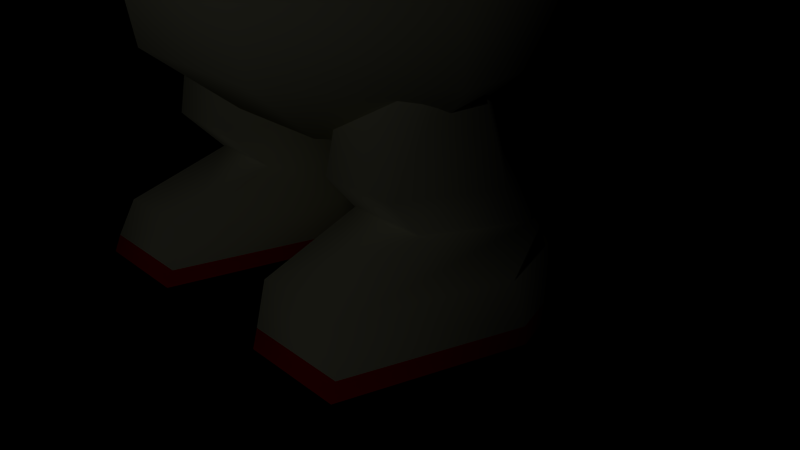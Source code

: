 # Source: olimar.blend  (saved by Blender 2.68.0; exported with 4.5.12 LTS)
import bpy
from mathutils import Matrix  # noqa: F401  (used for matrix-valued properties, if any)

bpy.ops.wm.read_factory_settings(use_empty=True)
scene = bpy.context.scene
scene.name = 'Scene'

# ---- collections
col_collection_1 = bpy.data.collections.new('Collection 1'); scene.collection.children.link(col_collection_1)

# ---- materials (node trees are filled in below, after node groups)
mat_head = bpy.data.materials.new('Head')
mat_head.alpha_threshold = 0.0
mat_head.use_transparent_shadow = False
mat_head.diffuse_color = (0.6724, 0.4287, 0.1981, 1.0)
mat_head.roughness = 0.5
mat_head.line_color = (0.0, 0.0, 0.0, 1.0)
mat_gloves = bpy.data.materials.new('Gloves')
mat_gloves.alpha_threshold = 0.0
mat_gloves.use_transparent_shadow = False
mat_gloves.diffuse_color = (1.0, 0.0, 0.0, 1.0)
mat_gloves.roughness = 0.5
mat_gloves.line_color = (0.0, 0.0, 0.0, 1.0)
mat_backpack = bpy.data.materials.new('Backpack')
mat_backpack.alpha_threshold = 0.0
mat_backpack.use_transparent_shadow = False
mat_backpack.diffuse_color = (1.0, 0.0, 0.0, 1.0)
mat_backpack.roughness = 0.5
mat_backpack.line_color = (0.0, 0.0, 0.0, 1.0)
mat_nose = bpy.data.materials.new('Nose')
mat_nose.alpha_threshold = 0.0
mat_nose.use_transparent_shadow = False
mat_nose.diffuse_color = (0.6172, 0.3515, 0.1981, 1.0)
mat_nose.roughness = 0.5
mat_nose.line_color = (0.0, 0.0, 0.0, 1.0)
mat_suit = bpy.data.materials.new('Suit')
mat_suit.alpha_threshold = 0.0
mat_suit.use_transparent_shadow = False
mat_suit.diffuse_color = (0.9615, 0.9615, 0.6846, 1.0)
mat_suit.roughness = 0.5
mat_suit.specular_intensity = 0.0
mat_suit.line_color = (0.0, 0.0, 0.0, 1.0)
mat_shoe_ring = bpy.data.materials.new('Shoe Ring')
mat_shoe_ring.alpha_threshold = 0.0
mat_shoe_ring.use_transparent_shadow = False
mat_shoe_ring.diffuse_color = (1.0, 0.0, 0.0, 1.0)
mat_shoe_ring.specular_color = (1.0, 0.9923, 1.0)
mat_shoe_ring.roughness = 0.5
mat_shoe_ring.specular_intensity = 1.0
mat_shoe_ring.line_color = (0.0, 0.0, 0.0, 1.0)
mat_stalk = bpy.data.materials.new('Stalk')
mat_stalk.alpha_threshold = 0.0
mat_stalk.use_transparent_shadow = False
mat_stalk.diffuse_color = (0.5395, 0.5583, 0.4508, 1.0)
mat_stalk.roughness = 0.5
mat_stalk.line_color = (0.0, 0.0, 0.0, 1.0)
mat_collar = bpy.data.materials.new('Collar')
mat_collar.alpha_threshold = 0.0
mat_collar.use_transparent_shadow = False
mat_collar.diffuse_color = (0.4222, 0.4333, 0.3496, 1.0)
mat_collar.roughness = 0.5
mat_collar.line_color = (0.0, 0.0, 0.0, 1.0)
mat_cuffs = bpy.data.materials.new('Cuffs')
mat_cuffs.alpha_threshold = 0.0
mat_cuffs.use_transparent_shadow = False
mat_cuffs.diffuse_color = (0.0, 0.0, 0.0, 1.0)
mat_cuffs.roughness = 0.5
mat_cuffs.line_color = (0.0, 0.0, 0.0, 1.0)
mat_ears = bpy.data.materials.new('Ears')
mat_ears.alpha_threshold = 0.0
mat_ears.use_transparent_shadow = False
mat_ears.diffuse_color = (0.6724, 0.4287, 0.1981, 1.0)
mat_ears.roughness = 0.5
mat_ears.line_color = (0.0, 0.0, 0.0, 1.0)

# ---- material node trees

# ---- world
world_world = bpy.data.worlds.new('World'); scene.world = world_world
world_world.color = (0.0, 0.0, 0.0)
world_world.use_sun_shadow = False
world_world.sun_shadow_jitter_overblur = 0.0
world_world.cycles.sampling_method = 'MANUAL'
world_world.cycles.sample_map_resolution = 256

# ---- cameras
cam_camera = bpy.data.cameras.new('Camera')
cam_camera.clip_end = 100.0
cam_camera.lens = 35.0
cam_camera.sensor_width = 32.0
cam_camera.sensor_height = 18.0
cam_camera.ortho_scale = 7.314
cam_camera.dof.focus_distance = 0.0
cam_camera.dof.aperture_fstop = 128.0

# ---- lights
light_lamp = bpy.data.lights.new('Lamp', 'POINT')
light_lamp.transmission_factor = 0.0
light_lamp.cutoff_distance = 30.0
light_lamp.energy = 100.0
light_lamp.shadow_buffer_clip_start = 1.001
light_lamp.shadow_soft_size = 0.1
light_lamp.shadow_maximum_resolution = 0.006
light_lamp.use_absolute_resolution = True
light_lamp.cycles.use_multiple_importance_sampling = False

# ---- meshes
me_head_icosphere_001 = bpy.data.meshes.new('Head_Icosphere.001')
me_head_icosphere_001.from_pydata([(1.06, 7.693, 3.429), (1.715, 7.207, 1.122), (2.917, 8.186, 2.292), (-0.6549, 7.03, 1.923), (-1.114, 7.884, 3.654), (0.0, 7.057, -0.2698), (3.429, 8.444, 0.03723), (1.715, 7.781, -1.469), (2.917, 9.161, -2.116), (-2.774, 7.98, 2.133), (-2.119, 7.494, -0.1731), (-3.606, 8.674, 0.08806), (-2.774, 8.908, -2.059), (-0.6549, 7.958, -2.269), (-1.114, 9.463, -3.478), (1.06, 9.195, -3.354), (3.834, 9.694, 1.673), (3.834, 10.27, -0.9179), (3.606, 11.29, 0.667), (0.0, 9.053, 4.57), (2.37, 9.23, 3.769), (1.114, 10.5, 4.233), (-3.834, 9.694, 1.673), (-2.37, 9.23, 3.769), (-2.917, 10.8, 2.871), (-2.37, 10.73, -3.014), (-3.834, 10.27, -0.9179), (-2.917, 11.78, -1.537), (2.37, 10.73, -3.014), (0.0, 10.91, -3.815), (1.114, 12.08, -2.899), (2.774, 11.05, 2.814), (-1.06, 10.77, 4.109), (-3.429, 11.52, 0.7179), (-1.06, 12.27, -2.674), (2.774, 11.98, -1.378), (0.6549, 12.0, 3.024), (2.119, 12.47, 0.9282), (0.0, 12.91, 1.025), (-1.715, 12.18, 2.224), (-1.715, 12.76, -0.3673), (0.6549, 12.93, -1.168)], [], [(0, 1, 2), (1, 0, 3), (3, 0, 4), (3, 5, 1), (6, 2, 1), (1, 7, 6), (8, 6, 7), (1, 5, 7), (9, 3, 4), (3, 9, 10), (11, 10, 9), (10, 5, 3), (12, 10, 11), (10, 12, 13), (14, 13, 12), (13, 5, 10), (15, 13, 14), (13, 15, 7), (8, 7, 15), (7, 5, 13), (16, 2, 6), (6, 17, 16), (18, 16, 17), (17, 6, 8), (4, 0, 19), (0, 20, 19), (21, 19, 20), (20, 0, 2), (22, 11, 9), (9, 23, 22), (24, 22, 23), (23, 9, 4), (25, 14, 12), (12, 26, 25), (27, 25, 26), (26, 12, 11), (28, 8, 15), (15, 29, 28), (30, 28, 29), (29, 15, 14), (31, 16, 18), (16, 31, 20), (21, 20, 31), (20, 2, 16), (32, 19, 21), (19, 32, 23), (24, 23, 32), (23, 4, 19), (33, 22, 24), (22, 33, 26), (27, 26, 33), (26, 11, 22), (34, 25, 27), (25, 34, 29), (30, 29, 34), (29, 14, 25), (35, 28, 30), (28, 35, 17), (18, 17, 35), (17, 8, 28), (36, 21, 31), (31, 37, 36), (38, 36, 37), (37, 31, 18), (39, 24, 32), (32, 36, 39), (38, 39, 36), (36, 32, 21), (40, 27, 33), (33, 39, 40), (38, 40, 39), (39, 33, 24), (41, 30, 34), (34, 40, 41), (38, 41, 40), (40, 34, 27), (37, 18, 35), (35, 41, 37), (38, 37, 41), (41, 35, 30)])
me_head_icosphere_001.polygons.foreach_set('use_smooth', [True] * 80)
me_head_icosphere_001.materials.append(mat_head)
me_head_icosphere_001.use_remesh_preserve_volume = False
me_head_icosphere_001.use_remesh_preserve_attributes = False
me_head_icosphere_001.use_mirror_vertex_groups = False
me_head_icosphere_001.update()
me_hands_cube_001 = bpy.data.meshes.new('hands_Cube.001')
me_hands_cube_001.from_pydata([(-3.85, 5.311, -0.3328), (-3.85, 5.311, 1.029), (-4.972, 5.186, 0.9897), (-4.972, 5.186, -0.2934), (4.972, 5.186, 0.9897), (3.85, 5.311, 1.029), (3.85, 5.311, -0.3328), (4.972, 5.186, -0.2934), (-4.049, 6.276, -0.3328), (-5.143, 6.016, -0.3686), (-5.143, 6.016, 1.065), (-4.049, 6.276, 1.029), (5.143, 6.016, 1.065), (5.143, 6.016, -0.3686), (4.049, 6.276, -0.3328), (4.049, 6.276, 1.029)], [], [(0, 1, 2, 3), (4, 5, 6, 7), (8, 9, 10, 11), (12, 13, 14, 15), (1, 11, 10, 2), (12, 15, 5, 4), (2, 10, 9, 3), (13, 12, 4, 7), (8, 0, 3, 9), (7, 6, 14, 13)])
me_hands_cube_001.polygons.foreach_set('use_smooth', [True] * 10)
_k = set([(0, 1), (0, 8), (1, 11), (5, 6), (5, 15), (6, 14), (8, 11), (14, 15)])
me_hands_cube_001.attributes.new('sharp_edge', 'BOOLEAN', 'EDGE').data.foreach_set('value', [ (min(e.vertices), max(e.vertices)) in _k for e in me_hands_cube_001.edges])
me_hands_cube_001.materials.append(mat_gloves)
me_hands_cube_001.use_remesh_preserve_volume = False
me_hands_cube_001.use_remesh_preserve_attributes = False
me_hands_cube_001.use_mirror_vertex_groups = False
me_hands_cube_001.update()
me_backpack_cube = bpy.data.meshes.new('Backpack_Cube')
me_backpack_cube.from_pydata([(1.0, 3.702, -3.281), (1.295, 6.358, -3.648), (1.295, 6.358, -1.141), (1.0, 3.702, -1.509), (-1.295, 6.358, -1.141), (-1.0, 3.702, -1.509), (-1.295, 6.358, -3.648), (-1.0, 3.702, -3.281), (-1.0, 3.386, -2.93), (-1.0, 3.386, -1.859), (1.0, 3.386, -2.93), (1.0, 3.386, -1.859), (-1.0, 6.657, -3.424), (1.0, 6.657, -3.424), (-1.0, 6.708, -1.568), (1.0, 6.708, -1.568)], [], [(0, 1, 2, 3), (3, 2, 4, 5), (5, 4, 6, 7), (1, 0, 7, 6), (5, 7, 8, 9), (7, 0, 10, 8), (0, 3, 11, 10), (3, 5, 9, 11), (10, 11, 9, 8), (1, 6, 12, 13), (6, 4, 14, 12), (4, 2, 15, 14), (2, 1, 13, 15), (13, 12, 14, 15)])
me_backpack_cube.polygons.foreach_set('use_smooth', [True] * 14)
me_backpack_cube.materials.append(mat_backpack)
me_backpack_cube.use_remesh_preserve_volume = False
me_backpack_cube.use_remesh_preserve_attributes = False
me_backpack_cube.use_mirror_vertex_groups = False
me_backpack_cube.update()
me_nose_icosphere_002 = bpy.data.meshes.new('Nose_Icosphere.002')
me_nose_icosphere_002.from_pydata([(-0.5898, 7.696, 5.4), (0.0, 8.097, 3.852), (1.544, 8.078, 5.099), (1.544, 9.314, 4.125), (-1.909, 8.696, 4.612), (-0.5898, 9.695, 3.824), (1.909, 9.664, 5.841), (0.5898, 8.665, 6.629), (-1.544, 9.047, 6.328), (-1.544, 10.28, 5.354), (0.5898, 10.66, 5.053), (0.0, 10.26, 6.6)], [], [(0, 1, 2), (2, 1, 3), (1, 0, 4), (5, 1, 4), (3, 1, 5), (2, 3, 6), (0, 2, 7), (4, 0, 8), (5, 4, 9), (3, 5, 10), (6, 7, 2), (8, 0, 7), (8, 9, 4), (9, 10, 5), (10, 6, 3), (7, 6, 11), (8, 7, 11), (9, 8, 11), (10, 9, 11), (6, 10, 11)])
me_nose_icosphere_002.polygons.foreach_set('use_smooth', [True] * 20)
me_nose_icosphere_002.materials.append(mat_nose)
me_nose_icosphere_002.use_remesh_preserve_volume = False
me_nose_icosphere_002.use_remesh_preserve_attributes = False
me_nose_icosphere_002.use_mirror_vertex_groups = False
me_nose_icosphere_002.update()
me_legs2_cylinder_007 = bpy.data.meshes.new('legs2_Cylinder.007')
me_legs2_cylinder_007.from_pydata([(0.8732, 0.1427, -1.731), (0.7788, 0.8287, -1.622), (1.994, 0.8287, -1.622), (2.154, 0.1427, -1.731), (-1.994, 0.8287, -1.622), (-0.7788, 0.8287, -1.622), (-0.8732, 0.1427, -1.731), (-2.154, 0.1427, -1.731), (2.601, 0.8287, 0.3612), (2.794, 0.1427, 0.3643), (-2.601, 0.8287, 0.3612), (-2.794, 0.1427, 0.3643), (1.994, 0.8287, 2.183), (2.154, 0.1427, 2.46), (-1.994, 0.8287, 2.183), (-2.154, 0.1427, 2.46), (0.7788, 0.8287, 2.183), (0.8732, 0.1427, 2.46), (-0.7788, 0.8287, 2.183), (-0.8732, 0.1427, 2.46), (0.1714, 0.8287, 0.3612), (0.2329, 0.1427, 0.3643), (-0.1714, 0.8287, 0.3612), (-0.2329, 0.1427, 0.3643), (0.295, 1.193, -0.2428), (0.795, 1.132, -1.429), (-0.295, 1.193, -0.2428), (-0.795, 1.132, -1.429), (0.795, 1.253, 0.9437), (-0.795, 1.253, 0.9437), (1.795, 1.253, 0.9437), (-1.795, 1.253, 0.9437), (2.295, 1.193, -0.2428), (-2.295, 1.193, -0.2428), (1.795, 1.132, -1.429), (-1.795, 1.132, -1.429), (0.9164, 1.791, -0.7916), (1.916, 1.791, -0.7916), (-0.9164, 1.791, -0.7916), (-1.916, 1.791, -0.7916), (2.416, 1.791, 0.3145), (-2.416, 1.791, 0.3145), (1.916, 1.79, 1.421), (-1.916, 1.79, 1.421), (0.9164, 1.79, 1.421), (-0.9164, 1.79, 1.421), (0.4164, 1.791, 0.3145), (-0.4164, 1.791, 0.3145), (0.745, 3.349, 0.6069), (1.093, 3.35, 0.05018), (-0.745, 3.349, 0.6069), (-1.093, 3.35, 0.05018), (1.093, 3.348, 1.164), (-1.093, 3.348, 1.164), (1.789, 3.348, 1.164), (-1.789, 3.348, 1.164), (2.136, 3.349, 0.6069), (-2.136, 3.349, 0.6069), (1.789, 3.35, 0.05018), (-1.789, 3.35, 0.05018), (-2.13, 0.3543, -1.731), (-0.8481, 0.3543, -1.731), (-0.207, 0.3543, 0.3643), (-2.771, 0.3543, 0.3643), (-2.13, 0.3543, 2.374), (-0.8481, 0.3543, 2.374), (2.13, 0.3543, -1.731), (0.8481, 0.3543, -1.731), (2.771, 0.3543, 0.3643), (2.13, 0.3543, 2.374), (0.8481, 0.3543, 2.374), (0.207, 0.3543, 0.3643)], [], [(67, 1, 2, 66), (60, 61, 6, 7), (66, 2, 8, 68), (63, 60, 7, 11), (68, 8, 12, 69), (64, 63, 11, 15), (69, 12, 16, 70), (65, 64, 15, 19), (70, 16, 20, 71), (62, 65, 19, 23), (67, 0, 21, 71), (62, 61, 5, 22), (1, 20, 24, 25), (26, 22, 5, 27), (20, 16, 28, 24), (29, 18, 22, 26), (16, 12, 30, 28), (31, 14, 18, 29), (12, 8, 32, 30), (33, 10, 14, 31), (8, 2, 34, 32), (35, 4, 10, 33), (2, 1, 25, 34), (27, 5, 4, 35), (34, 25, 36, 37), (38, 27, 35, 39), (32, 34, 37, 40), (39, 35, 33, 41), (30, 32, 40, 42), (41, 33, 31, 43), (28, 30, 42, 44), (43, 31, 29, 45), (24, 28, 44, 46), (45, 29, 26, 47), (25, 24, 46, 36), (47, 26, 27, 38), (36, 46, 48, 49), (50, 47, 38, 51), (46, 44, 52, 48), (53, 45, 47, 50), (44, 42, 54, 52), (55, 43, 45, 53), (42, 40, 56, 54), (57, 41, 43, 55), (40, 37, 58, 56), (59, 39, 41, 57), (37, 36, 49, 58), (51, 38, 39, 59), (4, 5, 61, 60), (10, 4, 60, 63), (14, 10, 63, 64), (18, 14, 64, 65), (22, 18, 65, 62), (23, 6, 61, 62), (0, 67, 66, 3), (3, 66, 68, 9), (9, 68, 69, 13), (13, 69, 70, 17), (17, 70, 71, 21), (1, 67, 71, 20)])
me_legs2_cylinder_007.polygons.foreach_set('use_smooth', [True] * 60)
me_legs2_cylinder_007.polygons.foreach_set('material_index', [0, 1, 0, 1, 0, 1, 0, 1, 0, 1, 1, 0, 0, 0, 0, 0, 0, 0, 0, 0, 0, 0, 0, 0, 0, 0, 0, 0, 0, 0, 0, 0, 0, 0, 0, 0, 0, 0, 0, 0, 0, 0, 0, 0, 0, 0, 0, 0, 0, 0, 0, 0, 0, 1, 1, 1, 1, 1, 1, 0])
_k = set([(0, 3), (0, 21), (3, 9), (6, 7), (6, 23), (7, 11), (9, 13), (11, 15), (13, 17), (15, 19), (17, 21), (19, 23), (48, 49), (48, 52), (49, 58), (50, 51), (50, 53), (51, 59), (52, 54), (53, 55), (54, 56), (55, 57), (56, 58), (57, 59)])
me_legs2_cylinder_007.attributes.new('sharp_edge', 'BOOLEAN', 'EDGE').data.foreach_set('value', [ (min(e.vertices), max(e.vertices)) in _k for e in me_legs2_cylinder_007.edges])
me_legs2_cylinder_007.materials.append(mat_suit)
me_legs2_cylinder_007.materials.append(mat_shoe_ring)
me_legs2_cylinder_007.use_remesh_preserve_volume = False
me_legs2_cylinder_007.use_remesh_preserve_attributes = False
me_legs2_cylinder_007.use_mirror_vertex_groups = False
me_legs2_cylinder_007.update()
me_stalk_cylinder_003 = bpy.data.meshes.new('stalk_Cylinder.003')
me_stalk_cylinder_003.from_pydata([(0.0, 19.87, -0.03314), (0.0, 22.0, -0.03314), (0.1972, 22.0, 0.3084), (0.1972, 19.87, 0.3084), (0.0, 24.13, -0.03314), (0.1972, 24.13, 0.3084), (-0.1972, 22.0, 0.3084), (-0.1972, 19.87, 0.3084), (-0.1972, 24.13, 0.3084), (0.0, 15.62, -0.03314), (0.0, 17.75, -0.03314), (0.1972, 17.75, 0.3084), (0.1972, 15.62, 0.3084), (-0.1972, 17.75, 0.3084), (-0.1972, 15.62, 0.3084)], [], [(0, 1, 2, 3), (1, 4, 5, 2), (3, 2, 6, 7), (2, 5, 8, 6), (4, 1, 6, 8), (1, 0, 7, 6), (9, 10, 11, 12), (10, 0, 3, 11), (12, 11, 13, 14), (11, 3, 7, 13), (0, 10, 13, 7), (10, 9, 14, 13)])
me_stalk_cylinder_003.polygons.foreach_set('use_smooth', [True] * 12)
_k = set([(4, 5), (4, 8), (5, 8), (9, 12), (9, 14), (12, 14)])
me_stalk_cylinder_003.attributes.new('sharp_edge', 'BOOLEAN', 'EDGE').data.foreach_set('value', [ (min(e.vertices), max(e.vertices)) in _k for e in me_stalk_cylinder_003.edges])
me_stalk_cylinder_003.materials.append(mat_stalk)
me_stalk_cylinder_003.use_remesh_preserve_volume = False
me_stalk_cylinder_003.use_remesh_preserve_attributes = False
me_stalk_cylinder_003.use_mirror_vertex_groups = False
me_stalk_cylinder_003.update()
me_body2_cylinder_005 = bpy.data.meshes.new('Body2_Cylinder.005')
me_body2_cylinder_005.from_pydata([(-1.002, 2.952, -2.319), (-1.002, 3.703, -2.424), (1.002, 3.703, -2.424), (1.002, 2.952, -2.319), (2.418, 3.703, -1.003), (2.418, 2.952, -0.9596), (2.418, 3.703, 1.006), (2.418, 2.952, 0.9625), (1.002, 3.703, 2.427), (1.002, 2.952, 2.322), (-1.002, 3.703, 2.427), (-1.002, 2.952, 2.322), (-2.418, 3.703, 1.006), (-2.418, 2.952, 0.9625), (-2.418, 3.703, -1.003), (-2.418, 2.952, -0.9596), (-0.6769, 2.127, -1.166), (-1.634, 2.127, -0.4263), (-1.634, 2.127, 0.6201), (-0.6769, 2.127, 1.36), (0.6769, 2.127, 1.36), (1.634, 2.127, 0.6201), (1.634, 2.127, -0.4263), (0.6769, 2.127, -1.166), (0.0, 2.127, 0.09688), (-0.5147, 6.358, -0.6975), (0.5147, 6.358, -0.6975), (1.243, 6.193, -0.006463), (1.243, 5.96, 0.9708), (0.5147, 5.796, 1.662), (-0.5147, 5.796, 1.662), (-1.243, 5.96, 0.9708), (-1.243, 6.193, -0.006463), (-1.782, 6.942, -0.4334), (-0.7381, 7.234, -1.689), (-1.782, 6.529, 1.342), (-0.7381, 6.237, 2.597), (0.7381, 6.237, 2.597), (1.782, 6.529, 1.342), (1.782, 6.942, -0.4334), (0.7381, 7.234, -1.689), (0.0, 8.164, -0.4987), (0.0, 8.164, -0.4987), (0.0, 8.164, -0.4987), (0.0, 8.164, -0.4987), (0.0, 8.164, -0.4987), (0.0, 8.164, -0.4987), (0.0, 8.164, -0.4987), (0.0, 8.164, -0.4987), (0.0, 8.164, -0.4987)], [], [(0, 1, 2, 3), (3, 2, 4, 5), (5, 4, 6, 7), (7, 6, 8, 9), (9, 8, 10, 11), (11, 10, 12, 13), (13, 12, 14, 15), (1, 0, 15, 14), (15, 0, 16, 17), (13, 15, 17, 18), (11, 13, 18, 19), (9, 11, 19, 20), (7, 9, 20, 21), (5, 7, 21, 22), (3, 5, 22, 23), (0, 3, 23, 16), (24, 16, 23), (24, 23, 22), (24, 22, 21), (24, 21, 20), (24, 20, 19), (24, 19, 18), (24, 18, 17), (24, 17, 16), (29, 30, 10, 8), (12, 31, 32, 14), (6, 28, 29, 8), (32, 25, 1, 14), (2, 26, 27, 4), (30, 31, 12, 10), (4, 27, 28, 6), (25, 32, 33, 34), (32, 31, 35, 33), (31, 30, 36, 35), (30, 29, 37, 36), (29, 28, 38, 37), (28, 27, 39, 38), (27, 26, 40, 39), (26, 25, 34, 40), (40, 34, 41, 42), (39, 40, 42, 43), (38, 39, 43, 44), (37, 38, 44, 45), (36, 37, 45, 46), (35, 36, 46, 47), (33, 35, 47, 48), (34, 33, 48, 41), (49, 42, 41), (49, 43, 42), (49, 44, 43), (49, 45, 44), (49, 46, 45), (49, 47, 46), (49, 48, 47), (49, 41, 48), (25, 26, 2, 1)])
me_body2_cylinder_005.polygons.foreach_set('use_smooth', [True] * 56)
me_body2_cylinder_005.polygons.foreach_set('material_index', [0, 0, 0, 0, 0, 0, 0, 0, 0, 0, 0, 0, 0, 0, 0, 0, 0, 0, 0, 0, 0, 0, 0, 0, 0, 0, 0, 0, 0, 0, 0, 1, 1, 1, 1, 1, 1, 1, 1, 1, 1, 1, 1, 1, 1, 1, 1, 0, 0, 0, 0, 0, 0, 0, 0, 0])
me_body2_cylinder_005.materials.append(mat_suit)
me_body2_cylinder_005.materials.append(mat_collar)
me_body2_cylinder_005.use_remesh_preserve_volume = False
me_body2_cylinder_005.use_remesh_preserve_attributes = False
me_body2_cylinder_005.use_mirror_vertex_groups = False
me_body2_cylinder_005.update()
me_stalk_nub_sphere = bpy.data.meshes.new('stalk-nub_Sphere')
me_stalk_nub_sphere.from_pydata([(0.7448, 15.29, 0.4865), (0.4587, 15.42, -0.3782), (0.0, 15.73, 0.1564), (-0.4613, 15.42, -0.3763), (-0.7438, 15.29, 0.4895), (0.001627, 15.21, 1.023)], [], [(0, 1, 2), (1, 3, 2), (3, 4, 2), (4, 5, 2), (5, 0, 2)])
me_stalk_nub_sphere.polygons.foreach_set('use_smooth', [True] * 5)
_k = set([(0, 1), (0, 5), (1, 3), (3, 4), (4, 5)])
me_stalk_nub_sphere.attributes.new('sharp_edge', 'BOOLEAN', 'EDGE').data.foreach_set('value', [ (min(e.vertices), max(e.vertices)) in _k for e in me_stalk_nub_sphere.edges])
me_stalk_nub_sphere.materials.append(mat_stalk)
me_stalk_nub_sphere.use_remesh_preserve_volume = False
me_stalk_nub_sphere.use_remesh_preserve_attributes = False
me_stalk_nub_sphere.use_mirror_vertex_groups = False
me_stalk_nub_sphere.update()
me_arms2_cylinder_006 = bpy.data.meshes.new('arms2_Cylinder.006')
me_arms2_cylinder_006.from_pydata([(-3.069, 6.939, 0.1047), (-3.068, 6.288, -1.0), (3.068, 6.288, -1.0), (3.069, 6.939, 0.1047), (-2.771, 5.312, -0.5916), (2.771, 5.312, -0.5916), (-2.585, 5.353, 0.7123), (2.585, 5.353, 0.7123), (-2.739, 6.288, 1.166), (2.739, 6.288, 1.166), (-4.077, 6.729, 0.3322), (-3.784, 6.133, 1.431), (4.077, 6.729, 0.3322), (3.784, 6.133, 1.431), (-3.623, 5.306, 0.9231), (3.623, 5.306, 0.9231), (-3.773, 5.277, -0.4518), (3.773, 5.277, -0.4518), (-4.051, 6.152, -0.8502), (4.051, 6.152, -0.8502), (-4.514, 6.08, -0.8243), (-4.519, 6.68, 0.3964), (4.514, 6.08, -0.8243), (4.519, 6.68, 0.3964), (-4.261, 5.139, -0.4248), (4.261, 5.139, -0.4248), (-4.107, 5.152, 0.9875), (4.107, 5.152, 0.9875), (-4.241, 6.029, 1.518), (4.241, 6.029, 1.518), (-4.314, 5.774, 0.3246), (4.314, 5.774, 0.3246), (-1.196, 6.385, 0.8476), (-1.374, 6.798, 0.1741), (1.196, 6.385, 0.8476), (1.374, 6.798, 0.1741), (-1.112, 5.791, 0.5598), (1.112, 5.791, 0.5598), (-1.213, 5.765, -0.268), (1.213, 5.765, -0.268), (-1.374, 6.385, -0.5275), (1.374, 6.385, -0.5275)], [], [(4, 16, 18, 1), (17, 5, 2, 19), (14, 16, 4, 6), (15, 7, 5, 17), (11, 14, 6, 8), (12, 3, 9, 13), (13, 9, 7, 15), (19, 2, 3, 12), (18, 10, 0, 1), (10, 18, 20, 21), (22, 19, 12, 23), (18, 16, 24, 20), (25, 17, 19, 22), (16, 14, 26, 24), (27, 15, 17, 25), (14, 11, 28, 26), (29, 13, 15, 27), (11, 10, 21, 28), (23, 12, 13, 29), (30, 21, 20), (22, 23, 31), (30, 20, 24), (25, 22, 31), (30, 24, 26), (27, 25, 31), (30, 26, 28), (29, 27, 31), (28, 21, 30), (31, 23, 29), (0, 8, 32, 33), (34, 9, 3, 35), (8, 6, 36, 32), (37, 7, 9, 34), (6, 4, 38, 36), (39, 5, 7, 37), (4, 1, 40, 38), (41, 2, 5, 39), (1, 0, 33, 40), (35, 3, 2, 41), (0, 10, 11, 8)])
me_arms2_cylinder_006.polygons.foreach_set('use_smooth', [True] * 40)
me_arms2_cylinder_006.polygons.foreach_set('material_index', [0, 0, 0, 0, 0, 0, 0, 0, 0, 1, 1, 1, 1, 1, 1, 1, 1, 1, 1, 2, 2, 2, 2, 2, 2, 2, 2, 2, 2, 0, 0, 0, 0, 0, 0, 0, 0, 0, 0, 0])
_k = set([(32, 33), (32, 36), (33, 40), (34, 35), (34, 37), (35, 41), (36, 38), (37, 39), (38, 40), (39, 41)])
me_arms2_cylinder_006.attributes.new('sharp_edge', 'BOOLEAN', 'EDGE').data.foreach_set('value', [ (min(e.vertices), max(e.vertices)) in _k for e in me_arms2_cylinder_006.edges])
me_arms2_cylinder_006.materials.append(mat_suit)
me_arms2_cylinder_006.materials.append(mat_cuffs)
me_arms2_cylinder_006.materials.append(mat_gloves)
me_arms2_cylinder_006.use_remesh_preserve_volume = False
me_arms2_cylinder_006.use_remesh_preserve_attributes = False
me_arms2_cylinder_006.use_mirror_vertex_groups = False
me_arms2_cylinder_006.update()
me_ear2_plane = bpy.data.meshes.new('Ear2_Plane')
me_ear2_plane.from_pydata([(4.261, 9.075, -1.145), (4.937, 11.49, -1.061), (4.425, 10.41, 1.071), (-4.425, 10.41, 1.071), (-4.937, 11.49, -1.061), (-4.261, 9.075, -1.145), (4.084, 9.258, 1.383), (3.896, 8.345, 0.0884), (-4.084, 9.258, 1.383), (-3.896, 8.345, 0.0884), (2.533, 9.796, 0.03481), (-2.533, 9.796, 0.03481)], [], [(0, 1, 2), (3, 4, 5), (0, 2, 6, 7), (8, 3, 5, 9), (1, 0, 10), (11, 5, 4), (2, 1, 10), (11, 4, 3), (0, 7, 10), (11, 9, 5), (7, 6, 10), (11, 8, 9), (6, 2, 10), (11, 3, 8)])
me_ear2_plane.polygons.foreach_set('use_smooth', [True] * 14)
me_ear2_plane.materials.append(mat_ears)
me_ear2_plane.use_remesh_preserve_volume = False
me_ear2_plane.use_remesh_preserve_attributes = False
me_ear2_plane.use_mirror_vertex_groups = False
me_ear2_plane.update()

# ---- objects
ob_head_icosphere_001 = bpy.data.objects.new('Head_Icosphere.001', me_head_icosphere_001)
ob_hands_cube_001 = bpy.data.objects.new('hands_Cube.001', me_hands_cube_001)
ob_backpack_cube = bpy.data.objects.new('Backpack_Cube', me_backpack_cube)
ob_nose_icosphere_002 = bpy.data.objects.new('Nose_Icosphere.002', me_nose_icosphere_002)
ob_legs2_cylinder_007 = bpy.data.objects.new('legs2_Cylinder.007', me_legs2_cylinder_007)
ob_stalk_cylinder_003 = bpy.data.objects.new('stalk_Cylinder.003', me_stalk_cylinder_003)
ob_body2_cylinder_005 = bpy.data.objects.new('Body2_Cylinder.005', me_body2_cylinder_005)
ob_stalk_nub_sphere = bpy.data.objects.new('stalk-nub_Sphere', me_stalk_nub_sphere)
ob_arms2_cylinder_006 = bpy.data.objects.new('arms2_Cylinder.006', me_arms2_cylinder_006)
ob_ear2_plane = bpy.data.objects.new('Ear2_Plane', me_ear2_plane)
ob_lamp = bpy.data.objects.new('Lamp', light_lamp)
ob_camera = bpy.data.objects.new('Camera', cam_camera)

# ---- transforms, parenting, visibility, modifiers, constraints
ob_head_icosphere_001.location = (0.0, 0.0, 0.0)
ob_head_icosphere_001.rotation_euler = (1.571, -0.0, 0.0)
ob_head_icosphere_001.lineart.crease_threshold = 0.0
ob_hands_cube_001.location = (0.0, 0.0, 0.0)
ob_hands_cube_001.rotation_euler = (1.571, -0.0, 0.0)
ob_hands_cube_001.lineart.crease_threshold = 0.0
ob_backpack_cube.location = (0.0, 0.0, 0.0)
ob_backpack_cube.rotation_euler = (1.571, -0.0, 0.0)
ob_backpack_cube.lineart.crease_threshold = 0.0
ob_nose_icosphere_002.location = (0.0, 0.0, 0.0)
ob_nose_icosphere_002.rotation_euler = (1.571, -0.0, 0.0)
ob_nose_icosphere_002.lineart.crease_threshold = 0.0
ob_legs2_cylinder_007.location = (0.0, 0.0, 0.0)
ob_legs2_cylinder_007.rotation_euler = (1.571, -0.0, 0.0)
ob_legs2_cylinder_007.lineart.crease_threshold = 0.0
ob_stalk_cylinder_003.location = (0.0, 0.0, 0.0)
ob_stalk_cylinder_003.rotation_euler = (1.571, -0.0, 0.0)
ob_stalk_cylinder_003.lineart.crease_threshold = 0.0
ob_body2_cylinder_005.location = (0.0, 0.0, 0.0)
ob_body2_cylinder_005.rotation_euler = (1.571, -0.0, 0.0)
ob_body2_cylinder_005.lineart.crease_threshold = 0.0
ob_stalk_nub_sphere.location = (0.0, 0.0, 0.0)
ob_stalk_nub_sphere.rotation_euler = (1.571, -0.0, 0.0)
ob_stalk_nub_sphere.lineart.crease_threshold = 0.0
ob_arms2_cylinder_006.location = (0.0, 0.0, 0.0)
ob_arms2_cylinder_006.rotation_euler = (1.571, -0.0, 0.0)
ob_arms2_cylinder_006.lineart.crease_threshold = 0.0
ob_ear2_plane.location = (0.0, 0.0, 0.0)
ob_ear2_plane.rotation_euler = (1.571, -0.0, 0.0)
ob_ear2_plane.lineart.crease_threshold = 0.0
ob_lamp.location = (4.487, -17.79, 9.537)
ob_lamp.rotation_euler = (0.6503, 0.05522, 1.866)
ob_lamp.lock_rotations_4d = False
ob_lamp.empty_display_type = 'ARROWS'
ob_lamp.color = (0.0, 0.0, 0.0, 0.0)
ob_lamp.lineart.crease_threshold = 0.0
ob_camera.location = (7.481, -6.508, 5.344)
ob_camera.rotation_euler = (1.109, 0.01082, 0.8149)
ob_camera.lock_rotations_4d = False
ob_camera.empty_display_type = 'ARROWS'
ob_camera.color = (0.0, 0.0, 0.0, 0.0)
ob_camera.display_type = 'WIRE'
ob_camera.lineart.crease_threshold = 0.0

# ---- collection membership
col_collection_1.objects.link(ob_head_icosphere_001)
col_collection_1.objects.link(ob_hands_cube_001)
col_collection_1.objects.link(ob_backpack_cube)
col_collection_1.objects.link(ob_nose_icosphere_002)
col_collection_1.objects.link(ob_legs2_cylinder_007)
col_collection_1.objects.link(ob_stalk_cylinder_003)
col_collection_1.objects.link(ob_body2_cylinder_005)
col_collection_1.objects.link(ob_stalk_nub_sphere)
col_collection_1.objects.link(ob_arms2_cylinder_006)
col_collection_1.objects.link(ob_ear2_plane)
col_collection_1.objects.link(ob_lamp)
col_collection_1.objects.link(ob_camera)

# ---- scene / render settings (as saved in the file)
scene.camera = ob_camera
scene.frame_start = 1; scene.frame_end = 250; scene.frame_set(1)
scene.render.engine = 'BLENDER_EEVEE_NEXT'
scene.render.image_settings.color_mode = 'RGB'
scene.render.image_settings.compression = 90
scene.render.resolution_percentage = 50
scene.render.dither_intensity = 0.0
scene.cycles.use_denoising = False
scene.cycles.samples = 10
scene.cycles.sampling_pattern = 'TABULATED_SOBOL'
scene.cycles.light_sampling_threshold = 0.0
scene.cycles.use_adaptive_sampling = False
scene.cycles.use_light_tree = False
scene.cycles.blur_glossy = 0.0
scene.cycles.volume_bounces = 1
scene.cycles.pixel_filter_type = 'GAUSSIAN'
scene.cycles.sample_clamp_indirect = 0.0
scene.view_settings.view_transform = 'Standard'
bpy.context.view_layer.update()
